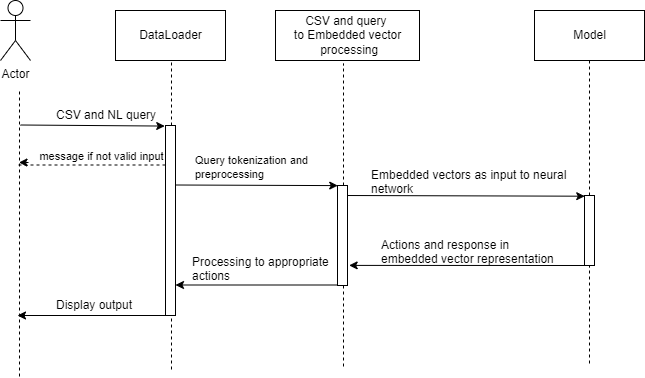

The diagram above was exported from draw.io. Its source (the exported page's mxGraphModel, read from the mxfile embedded in the PNG):
<mxGraphModel dx="1038" dy="547" grid="1" gridSize="10" guides="1" tooltips="1" connect="1" arrows="1" fold="1" page="1" pageScale="1" pageWidth="850" pageHeight="1100" math="0" shadow="0">
  <root>
    <mxCell id="0" />
    <mxCell id="1" parent="0" />
    <mxCell id="TCn8RdwewV4uLs3NRop3-1" value="Actor" style="shape=umlActor;verticalLabelPosition=bottom;labelBackgroundColor=#ffffff;verticalAlign=top;html=1;" vertex="1" parent="1">
      <mxGeometry x="80" y="150" width="30" height="60" as="geometry" />
    </mxCell>
    <mxCell id="TCn8RdwewV4uLs3NRop3-2" value="" style="endArrow=none;dashed=1;html=1;" edge="1" parent="1">
      <mxGeometry width="50" height="50" relative="1" as="geometry">
        <mxPoint x="99" y="526" as="sourcePoint" />
        <mxPoint x="99" y="238" as="targetPoint" />
      </mxGeometry>
    </mxCell>
    <mxCell id="TCn8RdwewV4uLs3NRop3-3" value="DataLoader" style="html=1;" vertex="1" parent="1">
      <mxGeometry x="195" y="160" width="110" height="50" as="geometry" />
    </mxCell>
    <mxCell id="TCn8RdwewV4uLs3NRop3-4" value="" style="endArrow=none;dashed=1;html=1;" edge="1" parent="1" source="TCn8RdwewV4uLs3NRop3-28">
      <mxGeometry width="50" height="50" relative="1" as="geometry">
        <mxPoint x="251" y="519" as="sourcePoint" />
        <mxPoint x="251" y="210" as="targetPoint" />
      </mxGeometry>
    </mxCell>
    <mxCell id="TCn8RdwewV4uLs3NRop3-5" value="CSV and query &lt;br&gt;to Embedded vector&lt;br&gt;&amp;nbsp;processing" style="html=1;" vertex="1" parent="1">
      <mxGeometry x="355" y="160" width="144" height="50" as="geometry" />
    </mxCell>
    <mxCell id="TCn8RdwewV4uLs3NRop3-6" value="Model" style="html=1;" vertex="1" parent="1">
      <mxGeometry x="614" y="160" width="110" height="50" as="geometry" />
    </mxCell>
    <mxCell id="TCn8RdwewV4uLs3NRop3-7" value="" style="endArrow=none;dashed=1;html=1;" edge="1" parent="1" source="TCn8RdwewV4uLs3NRop3-24">
      <mxGeometry width="50" height="50" relative="1" as="geometry">
        <mxPoint x="423" y="516" as="sourcePoint" />
        <mxPoint x="423" y="213" as="targetPoint" />
      </mxGeometry>
    </mxCell>
    <mxCell id="TCn8RdwewV4uLs3NRop3-8" value="" style="endArrow=none;dashed=1;html=1;entryX=0.5;entryY=1;entryDx=0;entryDy=0;" edge="1" parent="1" source="TCn8RdwewV4uLs3NRop3-26" target="TCn8RdwewV4uLs3NRop3-6">
      <mxGeometry width="50" height="50" relative="1" as="geometry">
        <mxPoint x="669" y="513" as="sourcePoint" />
        <mxPoint x="668.5" y="218" as="targetPoint" />
      </mxGeometry>
    </mxCell>
    <mxCell id="TCn8RdwewV4uLs3NRop3-9" value="" style="endArrow=classic;html=1;entryX=-0.078;entryY=0.003;entryDx=0;entryDy=0;entryPerimeter=0;" edge="1" parent="1" target="TCn8RdwewV4uLs3NRop3-28">
      <mxGeometry width="50" height="50" relative="1" as="geometry">
        <mxPoint x="100" y="274.5" as="sourcePoint" />
        <mxPoint x="240" y="275" as="targetPoint" />
      </mxGeometry>
    </mxCell>
    <mxCell id="TCn8RdwewV4uLs3NRop3-10" value="" style="endArrow=classic;html=1;entryX=0.024;entryY=0.001;entryDx=0;entryDy=0;entryPerimeter=0;" edge="1" parent="1" target="TCn8RdwewV4uLs3NRop3-24">
      <mxGeometry width="50" height="50" relative="1" as="geometry">
        <mxPoint x="255" y="334.5" as="sourcePoint" />
        <mxPoint x="411" y="335" as="targetPoint" />
      </mxGeometry>
    </mxCell>
    <mxCell id="TCn8RdwewV4uLs3NRop3-11" value="" style="endArrow=classic;html=1;entryX=0.024;entryY=0.01;entryDx=0;entryDy=0;entryPerimeter=0;" edge="1" parent="1" target="TCn8RdwewV4uLs3NRop3-26">
      <mxGeometry width="50" height="50" relative="1" as="geometry">
        <mxPoint x="424" y="345" as="sourcePoint" />
        <mxPoint x="660" y="346" as="targetPoint" />
      </mxGeometry>
    </mxCell>
    <mxCell id="TCn8RdwewV4uLs3NRop3-12" value="" style="endArrow=classic;html=1;entryX=1.167;entryY=0.799;entryDx=0;entryDy=0;entryPerimeter=0;" edge="1" parent="1" target="TCn8RdwewV4uLs3NRop3-24">
      <mxGeometry width="50" height="50" relative="1" as="geometry">
        <mxPoint x="664" y="415" as="sourcePoint" />
        <mxPoint x="420" y="415" as="targetPoint" />
      </mxGeometry>
    </mxCell>
    <mxCell id="TCn8RdwewV4uLs3NRop3-13" value="" style="endArrow=classic;html=1;" edge="1" parent="1" target="TCn8RdwewV4uLs3NRop3-28">
      <mxGeometry width="50" height="50" relative="1" as="geometry">
        <mxPoint x="421" y="434.5" as="sourcePoint" />
        <mxPoint x="253" y="434.5" as="targetPoint" />
      </mxGeometry>
    </mxCell>
    <mxCell id="TCn8RdwewV4uLs3NRop3-14" value="" style="endArrow=classic;html=1;" edge="1" parent="1">
      <mxGeometry width="50" height="50" relative="1" as="geometry">
        <mxPoint x="250" y="465" as="sourcePoint" />
        <mxPoint x="97" y="465" as="targetPoint" />
      </mxGeometry>
    </mxCell>
    <mxCell id="TCn8RdwewV4uLs3NRop3-15" value="CSV and NL query" style="text;html=1;resizable=0;points=[];autosize=1;align=left;verticalAlign=top;spacingTop=-4;" vertex="1" parent="1">
      <mxGeometry x="133.5" y="255" width="120" height="20" as="geometry" />
    </mxCell>
    <mxCell id="TCn8RdwewV4uLs3NRop3-16" value="&lt;span style=&quot;font-size: 11px;&quot;&gt;Query tokenization and&lt;br&gt;preprocessing&lt;br&gt;&lt;/span&gt;" style="text;html=1;resizable=0;points=[];autosize=1;align=left;verticalAlign=top;spacingTop=-4;" vertex="1" parent="1">
      <mxGeometry x="272.5" y="300" width="130" height="30" as="geometry" />
    </mxCell>
    <mxCell id="TCn8RdwewV4uLs3NRop3-17" value="Embedded vectors as input to neural&lt;br&gt;network" style="text;html=1;resizable=0;points=[];autosize=1;align=left;verticalAlign=top;spacingTop=-4;" vertex="1" parent="1">
      <mxGeometry x="448.5" y="315" width="210" height="30" as="geometry" />
    </mxCell>
    <mxCell id="TCn8RdwewV4uLs3NRop3-18" value="Actions and response in &lt;br&gt;embedded vector representation" style="text;html=1;resizable=0;points=[];autosize=1;align=left;verticalAlign=top;spacingTop=-4;" vertex="1" parent="1">
      <mxGeometry x="458.5" y="385" width="190" height="30" as="geometry" />
    </mxCell>
    <mxCell id="TCn8RdwewV4uLs3NRop3-19" value="Processing to appropriate&amp;nbsp;&lt;br&gt;actions" style="text;html=1;resizable=0;points=[];autosize=1;align=left;verticalAlign=top;spacingTop=-4;" vertex="1" parent="1">
      <mxGeometry x="269.5" y="402" width="160" height="30" as="geometry" />
    </mxCell>
    <mxCell id="TCn8RdwewV4uLs3NRop3-20" value="Display output&amp;nbsp;" style="text;html=1;resizable=0;points=[];autosize=1;align=left;verticalAlign=top;spacingTop=-4;" vertex="1" parent="1">
      <mxGeometry x="133.5" y="445" width="89" height="14" as="geometry" />
    </mxCell>
    <mxCell id="TCn8RdwewV4uLs3NRop3-21" value="" style="endArrow=none;dashed=1;html=1;" edge="1" parent="1">
      <mxGeometry width="50" height="50" relative="1" as="geometry">
        <mxPoint x="98" y="314.5" as="sourcePoint" />
        <mxPoint x="250" y="314.5" as="targetPoint" />
      </mxGeometry>
    </mxCell>
    <mxCell id="TCn8RdwewV4uLs3NRop3-22" value="message if not valid input" style="text;html=1;resizable=0;points=[];align=center;verticalAlign=middle;labelBackgroundColor=#ffffff;fontSize=11;" vertex="1" connectable="0" parent="TCn8RdwewV4uLs3NRop3-21">
      <mxGeometry x="-0.307" y="3" relative="1" as="geometry">
        <mxPoint x="29" y="-6.5" as="offset" />
      </mxGeometry>
    </mxCell>
    <mxCell id="TCn8RdwewV4uLs3NRop3-23" value="" style="endArrow=classic;html=1;" edge="1" parent="1">
      <mxGeometry width="50" height="50" relative="1" as="geometry">
        <mxPoint x="108" y="312" as="sourcePoint" />
        <mxPoint x="98.5" y="312" as="targetPoint" />
      </mxGeometry>
    </mxCell>
    <mxCell id="TCn8RdwewV4uLs3NRop3-24" value="" style="html=1;points=[];perimeter=orthogonalPerimeter;" vertex="1" parent="1">
      <mxGeometry x="417" y="335" width="10" height="100" as="geometry" />
    </mxCell>
    <mxCell id="TCn8RdwewV4uLs3NRop3-25" value="" style="endArrow=none;dashed=1;html=1;" edge="1" parent="1" target="TCn8RdwewV4uLs3NRop3-24">
      <mxGeometry width="50" height="50" relative="1" as="geometry">
        <mxPoint x="423" y="516" as="sourcePoint" />
        <mxPoint x="423" y="213" as="targetPoint" />
      </mxGeometry>
    </mxCell>
    <mxCell id="TCn8RdwewV4uLs3NRop3-26" value="" style="html=1;points=[];perimeter=orthogonalPerimeter;" vertex="1" parent="1">
      <mxGeometry x="664" y="345" width="10" height="70" as="geometry" />
    </mxCell>
    <mxCell id="TCn8RdwewV4uLs3NRop3-27" value="" style="endArrow=none;dashed=1;html=1;" edge="1" parent="1" target="TCn8RdwewV4uLs3NRop3-26">
      <mxGeometry width="50" height="50" relative="1" as="geometry">
        <mxPoint x="669" y="513" as="sourcePoint" />
        <mxPoint x="668.5" y="218" as="targetPoint" />
      </mxGeometry>
    </mxCell>
    <mxCell id="TCn8RdwewV4uLs3NRop3-28" value="" style="html=1;points=[];perimeter=orthogonalPerimeter;" vertex="1" parent="1">
      <mxGeometry x="245" y="275" width="10" height="190" as="geometry" />
    </mxCell>
    <mxCell id="TCn8RdwewV4uLs3NRop3-29" value="" style="endArrow=none;dashed=1;html=1;" edge="1" parent="1" target="TCn8RdwewV4uLs3NRop3-28">
      <mxGeometry width="50" height="50" relative="1" as="geometry">
        <mxPoint x="250.9999999999999" y="518.9999999999999" as="sourcePoint" />
        <mxPoint x="250.9999999999999" y="210.00000000000006" as="targetPoint" />
      </mxGeometry>
    </mxCell>
  </root>
</mxGraphModel>